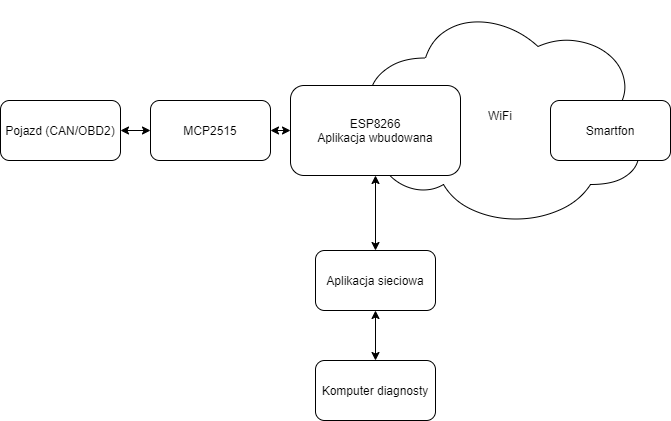

The diagram above was exported from draw.io. Its source (the exported page's mxGraphModel, read from the mxfile embedded in the PNG):
<mxGraphModel dx="2062" dy="1122" grid="1" gridSize="10" guides="1" tooltips="1" connect="1" arrows="1" fold="1" page="1" pageScale="1" pageWidth="850" pageHeight="1100" math="0" shadow="0">
  <root>
    <mxCell id="0" />
    <mxCell id="1" parent="0" />
    <mxCell id="3LFAkfyaUp-qBh48cB-y-4" value="WiFi" style="ellipse;shape=cloud;whiteSpace=wrap;html=1;" vertex="1" parent="1">
      <mxGeometry x="380" y="20" width="300" height="230" as="geometry" />
    </mxCell>
    <mxCell id="3LFAkfyaUp-qBh48cB-y-1" value="Pojazd (CAN/OBD2)" style="rounded=1;whiteSpace=wrap;html=1;" vertex="1" parent="1">
      <mxGeometry x="30" y="120" width="120" height="60" as="geometry" />
    </mxCell>
    <mxCell id="3LFAkfyaUp-qBh48cB-y-10" style="edgeStyle=orthogonalEdgeStyle;rounded=0;orthogonalLoop=1;jettySize=auto;html=1;exitX=0;exitY=0.5;exitDx=0;exitDy=0;entryX=1;entryY=0.5;entryDx=0;entryDy=0;startArrow=classic;startFill=1;" edge="1" parent="1" source="3LFAkfyaUp-qBh48cB-y-2" target="3LFAkfyaUp-qBh48cB-y-1">
      <mxGeometry relative="1" as="geometry" />
    </mxCell>
    <mxCell id="3LFAkfyaUp-qBh48cB-y-2" value="MCP2515" style="rounded=1;whiteSpace=wrap;html=1;" vertex="1" parent="1">
      <mxGeometry x="180" y="120" width="120" height="60" as="geometry" />
    </mxCell>
    <mxCell id="3LFAkfyaUp-qBh48cB-y-11" style="edgeStyle=orthogonalEdgeStyle;rounded=0;orthogonalLoop=1;jettySize=auto;html=1;exitX=0;exitY=0.5;exitDx=0;exitDy=0;entryX=1;entryY=0.5;entryDx=0;entryDy=0;startArrow=classic;startFill=1;" edge="1" parent="1" source="3LFAkfyaUp-qBh48cB-y-3" target="3LFAkfyaUp-qBh48cB-y-2">
      <mxGeometry relative="1" as="geometry" />
    </mxCell>
    <mxCell id="3LFAkfyaUp-qBh48cB-y-12" style="edgeStyle=orthogonalEdgeStyle;rounded=0;orthogonalLoop=1;jettySize=auto;html=1;exitX=0.5;exitY=1;exitDx=0;exitDy=0;startArrow=classic;startFill=1;" edge="1" parent="1" source="3LFAkfyaUp-qBh48cB-y-3" target="3LFAkfyaUp-qBh48cB-y-6">
      <mxGeometry relative="1" as="geometry" />
    </mxCell>
    <mxCell id="3LFAkfyaUp-qBh48cB-y-3" value="ESP8266&lt;br&gt;Aplikacja wbudowana" style="rounded=1;whiteSpace=wrap;html=1;" vertex="1" parent="1">
      <mxGeometry x="320" y="105" width="170" height="90" as="geometry" />
    </mxCell>
    <mxCell id="3LFAkfyaUp-qBh48cB-y-5" value="Smartfon" style="rounded=1;whiteSpace=wrap;html=1;" vertex="1" parent="1">
      <mxGeometry x="580" y="120" width="120" height="60" as="geometry" />
    </mxCell>
    <mxCell id="3LFAkfyaUp-qBh48cB-y-6" value="Aplikacja sieciowa" style="rounded=1;whiteSpace=wrap;html=1;" vertex="1" parent="1">
      <mxGeometry x="345" y="270" width="120" height="60" as="geometry" />
    </mxCell>
    <mxCell id="3LFAkfyaUp-qBh48cB-y-14" style="edgeStyle=orthogonalEdgeStyle;rounded=0;orthogonalLoop=1;jettySize=auto;html=1;exitX=0.5;exitY=0;exitDx=0;exitDy=0;entryX=0.5;entryY=1;entryDx=0;entryDy=0;startArrow=classic;startFill=1;" edge="1" parent="1" source="3LFAkfyaUp-qBh48cB-y-13" target="3LFAkfyaUp-qBh48cB-y-6">
      <mxGeometry relative="1" as="geometry" />
    </mxCell>
    <mxCell id="3LFAkfyaUp-qBh48cB-y-13" value="Komputer diagnosty" style="rounded=1;whiteSpace=wrap;html=1;" vertex="1" parent="1">
      <mxGeometry x="345" y="380" width="120" height="60" as="geometry" />
    </mxCell>
  </root>
</mxGraphModel>